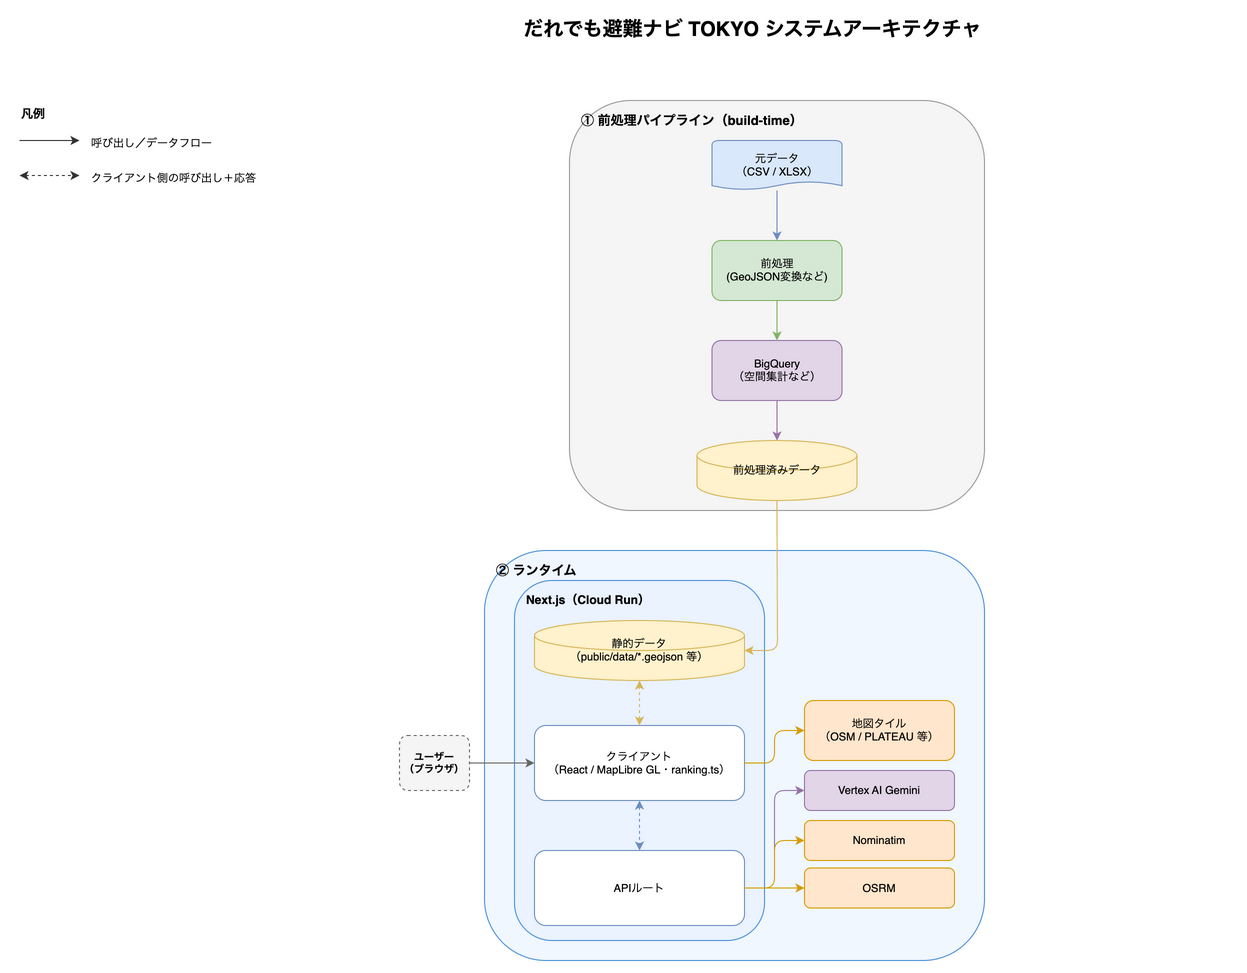

The diagram above was exported from draw.io. Its source (the exported page's mxGraphModel, read from the mxfile embedded in the PNG):
<mxGraphModel dx="2934" dy="1303" grid="1" gridSize="10" guides="1" tooltips="1" connect="1" arrows="1" fold="1" page="1" pageScale="1" pageWidth="1300" pageHeight="600" math="0" shadow="0">
  <root>
    <mxCell id="0" />
    <mxCell id="1" parent="0" />
    <mxCell id="title" parent="1" style="text;html=1;fontSize=20;fontStyle=1;align=center;" value="だれでも避難ナビ TOKYO システムアーキテクチャ" vertex="1">
      <mxGeometry height="30" width="965" x="290" y="20" as="geometry" />
    </mxCell>
    <mxCell id="l1" parent="1" style="rounded=1;whiteSpace=wrap;html=1;fillColor=#f5f5f5;strokeColor=#999999;verticalAlign=top;fontStyle=1;fontSize=13;align=left;spacingLeft=10;spacingTop=6;dashed=0;" value="① 前処理パイプライン（build-time）" vertex="1">
      <mxGeometry height="410" width="415" x="590" y="110" as="geometry" />
    </mxCell>
    <mxCell id="raw" parent="1" style="shape=mxgraph.flowchart.document;whiteSpace=wrap;html=1;fillColor=#dae8fc;strokeColor=#6c8ebf;fontSize=11;" value="元データ&#10;（CSV / XLSX）" vertex="1">
      <mxGeometry height="50" width="130" x="732.5" y="150" as="geometry" />
    </mxCell>
    <mxCell id="preprocess" parent="1" style="rounded=1;whiteSpace=wrap;html=1;fillColor=#d5e8d4;strokeColor=#82b366;fontSize=11;fontStyle=1;" value="&lt;span style=&quot;font-weight: normal;&quot;&gt;前処理&lt;br&gt;(GeoJSON変換など)&lt;/span&gt;" vertex="1">
      <mxGeometry height="60" width="130" x="732.5" y="250" as="geometry" />
    </mxCell>
    <mxCell id="bigquery" parent="1" style="rounded=1;whiteSpace=wrap;html=1;fillColor=#e1d5e7;strokeColor=#9673a6;fontSize=11;" value="BigQuery&lt;br&gt;（空間集計など）" vertex="1">
      <mxGeometry height="60" width="130" x="732.5" y="350" as="geometry" />
    </mxCell>
    <mxCell id="output" parent="1" style="shape=cylinder3;whiteSpace=wrap;html=1;fillColor=#fff2cc;strokeColor=#d6b656;fontSize=11;fontStyle=1;" value="&lt;span style=&quot;font-weight: normal;&quot;&gt;前処理済みデータ&lt;/span&gt;" vertex="1">
      <mxGeometry height="60" width="160" x="717.5" y="450" as="geometry" />
    </mxCell>
    <mxCell id="e_raw_pre" edge="1" parent="1" source="raw" style="edgeStyle=orthogonalEdgeStyle;html=1;strokeColor=#6c8ebf;" target="preprocess">
      <mxGeometry relative="1" as="geometry" />
    </mxCell>
    <mxCell id="e_pre_bq" edge="1" parent="1" source="preprocess" style="edgeStyle=orthogonalEdgeStyle;html=1;strokeColor=#82b366;" target="bigquery">
      <mxGeometry relative="1" as="geometry" />
    </mxCell>
    <mxCell id="e_bq_out" edge="1" parent="1" source="bigquery" style="edgeStyle=orthogonalEdgeStyle;html=1;strokeColor=#9673a6;" target="output">
      <mxGeometry relative="1" as="geometry" />
    </mxCell>
    <mxCell id="l2" parent="1" style="rounded=1;whiteSpace=wrap;html=1;fillColor=#f0f7ff;strokeColor=#4a90d9;verticalAlign=top;fontStyle=1;fontSize=13;align=left;spacingLeft=10;spacingTop=6;" value="② ランタイム" vertex="1">
      <mxGeometry height="410" width="500" x="505" y="560" as="geometry" />
    </mxCell>
    <mxCell id="runtime" parent="1" style="rounded=1;whiteSpace=wrap;html=1;fillColor=#eaf3ff;strokeColor=#4a90d9;verticalAlign=top;align=left;spacingLeft=10;spacingTop=6;fontSize=12;fontStyle=1;" value="Next.js（Cloud Run）" vertex="1">
      <mxGeometry height="360" width="250" x="535" y="590" as="geometry" />
    </mxCell>
    <mxCell id="static" parent="1" style="shape=cylinder3;whiteSpace=wrap;html=1;fillColor=#fff2cc;strokeColor=#d6b656;fontSize=11;" value="&lt;span style=&quot;font-weight: normal;&quot;&gt;静的データ&lt;br&gt;（public/data/*.geojson 等）&lt;/span&gt;" vertex="1">
      <mxGeometry height="60" width="210" x="555" y="630" as="geometry" />
    </mxCell>
    <mxCell id="client" parent="1" style="rounded=1;whiteSpace=wrap;html=1;fillColor=#ffffff;strokeColor=#6c8ebf;fontSize=11;fontStyle=1;" value="&lt;span style=&quot;font-weight: normal;&quot;&gt;クライアント&lt;br&gt;（React / MapLibre GL・ranking.ts）&lt;/span&gt;" vertex="1">
      <mxGeometry height="75" width="210" x="555" y="735" as="geometry" />
    </mxCell>
    <mxCell id="apiroutes" parent="1" style="rounded=1;whiteSpace=wrap;html=1;fillColor=#ffffff;strokeColor=#6c8ebf;fontSize=11;fontStyle=1;" value="&lt;span style=&quot;font-weight: normal;&quot;&gt;APIルート&lt;/span&gt;" vertex="1">
      <mxGeometry height="75" width="210" x="555" y="860" as="geometry" />
    </mxCell>
    <mxCell id="tiles" parent="1" style="rounded=1;whiteSpace=wrap;html=1;fillColor=#ffe6cc;strokeColor=#d79b00;fontSize=11;" value="地図タイル&#10;（OSM / PLATEAU 等）" vertex="1">
      <mxGeometry height="60" width="150" x="825" y="710" as="geometry" />
    </mxCell>
    <mxCell id="vertex" parent="1" style="rounded=1;whiteSpace=wrap;html=1;fillColor=#e1d5e7;strokeColor=#9673a6;fontSize=11;" value="Vertex AI Gemini" vertex="1">
      <mxGeometry height="40" width="150" x="825" y="780" as="geometry" />
    </mxCell>
    <mxCell id="nominatim" parent="1" style="rounded=1;whiteSpace=wrap;html=1;fillColor=#ffe6cc;strokeColor=#d79b00;fontSize=11;" value="Nominatim" vertex="1">
      <mxGeometry height="40" width="150" x="825" y="830" as="geometry" />
    </mxCell>
    <mxCell id="osrm" parent="1" style="rounded=1;whiteSpace=wrap;html=1;fillColor=#ffe6cc;strokeColor=#d79b00;fontSize=11;" value="OSRM" vertex="1">
      <mxGeometry height="40" width="150" x="825" y="877.5" as="geometry" />
    </mxCell>
    <mxCell id="user" parent="1" style="rounded=1;whiteSpace=wrap;html=1;fillColor=#f5f5f5;strokeColor=#666666;dashed=1;fontSize=10;fontStyle=1;" value="ユーザー&#10;（ブラウザ）" vertex="1">
      <mxGeometry height="55" width="70" x="420" y="745" as="geometry" />
    </mxCell>
    <mxCell id="e_user_client" edge="1" parent="1" source="user" style="edgeStyle=orthogonalEdgeStyle;html=1;strokeColor=#666666;exitX=1;exitY=0.5;exitDx=0;exitDy=0;entryX=0;entryY=0.5;entryDx=0;entryDy=0;" target="client">
      <mxGeometry relative="1" as="geometry" />
    </mxCell>
    <mxCell id="e_out_static" edge="1" parent="1" source="output" style="edgeStyle=orthogonalEdgeStyle;html=1;strokeColor=#d6b656;exitX=0.5;exitY=1;exitDx=0;exitDy=0;entryX=1;entryY=0.5;entryDx=0;entryDy=0;entryPerimeter=0;exitPerimeter=0;" target="static">
      <mxGeometry relative="1" as="geometry">
        <Array as="points">
          <mxPoint x="798" y="530" />
          <mxPoint x="798" y="660" />
        </Array>
      </mxGeometry>
    </mxCell>
    <mxCell id="e_client_static" edge="1" parent="1" source="client" style="edgeStyle=orthogonalEdgeStyle;html=1;strokeColor=#d6b656;dashed=1;startArrow=classic;startFill=1;exitX=0.5;exitY=0;exitDx=0;exitDy=0;entryX=0.5;entryY=1;entryDx=0;entryDy=0;" target="static">
      <mxGeometry relative="1" as="geometry" />
    </mxCell>
    <mxCell id="e_client_api" edge="1" parent="1" source="client" style="edgeStyle=orthogonalEdgeStyle;html=1;strokeColor=#6c8ebf;dashed=1;startArrow=classic;startFill=1;exitX=0.5;exitY=1;exitDx=0;exitDy=0;entryX=0.5;entryY=0;entryDx=0;entryDy=0;" target="apiroutes">
      <mxGeometry relative="1" as="geometry" />
    </mxCell>
    <mxCell id="e_api_vertex" edge="1" parent="1" source="apiroutes" style="edgeStyle=orthogonalEdgeStyle;html=1;strokeColor=#9673a6;exitX=1;exitY=0.5;exitDx=0;exitDy=0;entryX=0;entryY=0.5;entryDx=0;entryDy=0;" target="vertex">
      <mxGeometry relative="1" as="geometry" />
    </mxCell>
    <mxCell id="e_api_nom" edge="1" parent="1" source="apiroutes" style="edgeStyle=orthogonalEdgeStyle;html=1;strokeColor=#d79b00;exitX=1;exitY=0.5;exitDx=0;exitDy=0;entryX=0;entryY=0.5;entryDx=0;entryDy=0;" target="nominatim">
      <mxGeometry relative="1" as="geometry" />
    </mxCell>
    <mxCell id="e_api_osrm" edge="1" parent="1" source="apiroutes" style="edgeStyle=orthogonalEdgeStyle;html=1;strokeColor=#d79b00;exitX=1;exitY=0.5;exitDx=0;exitDy=0;entryX=0;entryY=0.5;entryDx=0;entryDy=0;" target="osrm">
      <mxGeometry relative="1" as="geometry" />
    </mxCell>
    <mxCell id="e_client_tiles" edge="1" parent="1" source="client" style="edgeStyle=orthogonalEdgeStyle;html=1;strokeColor=#d79b00;exitX=1;exitY=0.5;exitDx=0;exitDy=0;entryX=0;entryY=0.5;entryDx=0;entryDy=0;" target="tiles">
      <mxGeometry relative="1" as="geometry" />
    </mxCell>
    <mxCell id="legend_title" parent="1" style="text;html=1;fontSize=12;fontStyle=1;align=left;" value="凡例" vertex="1">
      <mxGeometry height="20" width="200" x="40" y="110" as="geometry" />
    </mxCell>
    <mxCell id="legend_line1" edge="1" parent="1" style="html=1;strokeColor=#333333;" value="">
      <mxGeometry relative="1" as="geometry">
        <mxPoint x="40" y="150" as="sourcePoint" />
        <mxPoint x="100" y="150" as="targetPoint" />
      </mxGeometry>
    </mxCell>
    <mxCell id="legend_label1" parent="1" style="text;html=1;fontSize=11;align=left;" value="呼び出し／データフロー" vertex="1">
      <mxGeometry height="20" width="220" x="110" y="140" as="geometry" />
    </mxCell>
    <mxCell id="legend_line2" edge="1" parent="1" style="html=1;strokeColor=#333333;dashed=1;startArrow=classic;startFill=1;" value="">
      <mxGeometry relative="1" as="geometry">
        <mxPoint x="40" y="185" as="sourcePoint" />
        <mxPoint x="100" y="185" as="targetPoint" />
      </mxGeometry>
    </mxCell>
    <mxCell id="legend_label2" parent="1" style="text;html=1;fontSize=11;align=left;" value="クライアント側の呼び出し＋応答" vertex="1">
      <mxGeometry height="20" width="240" x="110" y="175" as="geometry" />
    </mxCell>
  </root>
</mxGraphModel>